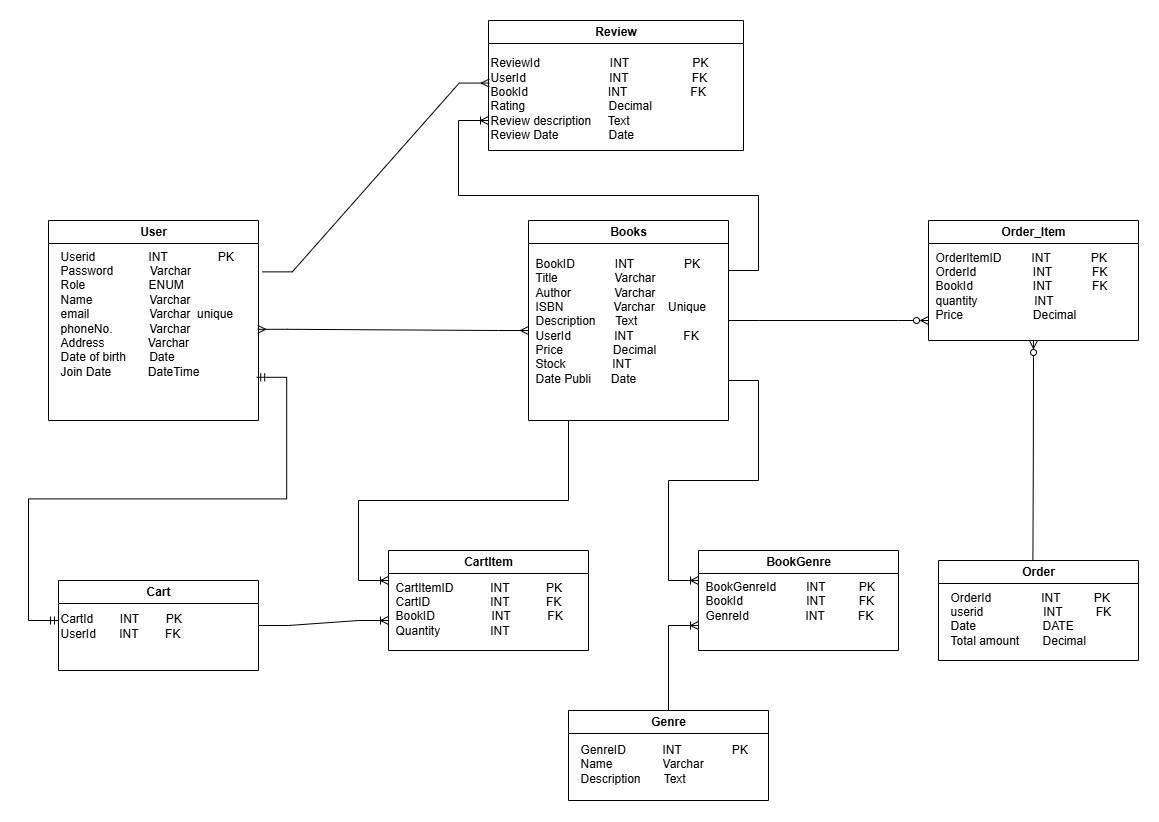

The diagram above was exported from draw.io. Its source (the exported page's mxGraphModel, read from the mxfile embedded in the PNG):
<mxGraphModel dx="1603" dy="2052" grid="1" gridSize="10" guides="1" tooltips="1" connect="1" arrows="1" fold="1" page="1" pageScale="1" pageWidth="827" pageHeight="1169" math="0" shadow="0">
  <root>
    <mxCell id="WIyWlLk6GJQsqaUBKTNV-0" />
    <mxCell id="WIyWlLk6GJQsqaUBKTNV-1" parent="WIyWlLk6GJQsqaUBKTNV-0" />
    <mxCell id="CuG_FMOlrBrPZ7ftSwtN-5" value="User" style="swimlane;whiteSpace=wrap;html=1;" vertex="1" parent="WIyWlLk6GJQsqaUBKTNV-1">
      <mxGeometry x="50" y="40" width="210" height="200" as="geometry" />
    </mxCell>
    <mxCell id="CuG_FMOlrBrPZ7ftSwtN-15" value="&lt;div&gt;&lt;span style=&quot;background-color: transparent; color: light-dark(rgb(0, 0, 0), rgb(255, 255, 255));&quot;&gt;Userid&amp;nbsp; &amp;nbsp; &amp;nbsp; &amp;nbsp; &amp;nbsp; &amp;nbsp; &amp;nbsp; &amp;nbsp; INT&amp;nbsp; &amp;nbsp; &amp;nbsp; &amp;nbsp; &amp;nbsp; &amp;nbsp; &amp;nbsp; &amp;nbsp;PK&lt;/span&gt;&lt;/div&gt;&lt;div&gt;&lt;span style=&quot;background-color: transparent; color: light-dark(rgb(0, 0, 0), rgb(255, 255, 255));&quot;&gt;Password&amp;nbsp; &amp;nbsp; &amp;nbsp; &amp;nbsp; &amp;nbsp; &amp;nbsp;Varchar&lt;/span&gt;&lt;/div&gt;&lt;div style=&quot;text-align: center;&quot;&gt;&lt;div style=&quot;text-align: left;&quot;&gt;&lt;span style=&quot;background-color: transparent; color: light-dark(rgb(0, 0, 0), rgb(255, 255, 255));&quot;&gt;Role&amp;nbsp; &amp;nbsp; &amp;nbsp; &amp;nbsp; &amp;nbsp; &amp;nbsp; &amp;nbsp; &amp;nbsp; &amp;nbsp; &amp;nbsp;ENUM&lt;/span&gt;&lt;/div&gt;&lt;div style=&quot;text-align: left;&quot;&gt;Name&amp;nbsp; &amp;nbsp; &amp;nbsp; &amp;nbsp; &amp;nbsp; &amp;nbsp; &amp;nbsp; &amp;nbsp; &amp;nbsp;Varchar&lt;/div&gt;&lt;div style=&quot;text-align: left;&quot;&gt;email&amp;nbsp; &amp;nbsp; &amp;nbsp; &amp;nbsp; &amp;nbsp; &amp;nbsp; &amp;nbsp; &amp;nbsp; &amp;nbsp; Varchar&amp;nbsp; unique&lt;/div&gt;&lt;div style=&quot;text-align: left;&quot;&gt;phoneNo.&amp;nbsp; &amp;nbsp; &amp;nbsp; &amp;nbsp; &amp;nbsp; &amp;nbsp;Varchar&lt;/div&gt;&lt;div style=&quot;text-align: left;&quot;&gt;Address&amp;nbsp; &amp;nbsp; &amp;nbsp; &amp;nbsp; &amp;nbsp; &amp;nbsp; &amp;nbsp;Varchar&lt;/div&gt;&lt;div style=&quot;text-align: left;&quot;&gt;Date of birth&amp;nbsp; &amp;nbsp; &amp;nbsp; &amp;nbsp;Date&lt;/div&gt;&lt;div style=&quot;text-align: left;&quot;&gt;Join Date&amp;nbsp; &amp;nbsp; &amp;nbsp; &amp;nbsp; &amp;nbsp; &amp;nbsp;DateTime&lt;/div&gt;&lt;div style=&quot;text-align: left;&quot;&gt;&lt;br&gt;&lt;/div&gt;&lt;/div&gt;" style="text;html=1;align=left;verticalAlign=middle;resizable=0;points=[];autosize=1;strokeColor=none;fillColor=none;" vertex="1" parent="CuG_FMOlrBrPZ7ftSwtN-5">
      <mxGeometry x="10" y="20" width="200" height="160" as="geometry" />
    </mxCell>
    <mxCell id="CuG_FMOlrBrPZ7ftSwtN-8" value="Books" style="swimlane;whiteSpace=wrap;html=1;" vertex="1" parent="WIyWlLk6GJQsqaUBKTNV-1">
      <mxGeometry x="530" y="40" width="200" height="200" as="geometry" />
    </mxCell>
    <mxCell id="CuG_FMOlrBrPZ7ftSwtN-14" value="&lt;div&gt;BookID&amp;nbsp; &amp;nbsp; &amp;nbsp; &amp;nbsp; &amp;nbsp; &amp;nbsp; INT&amp;nbsp; &amp;nbsp; &amp;nbsp; &amp;nbsp; &amp;nbsp; &amp;nbsp; &amp;nbsp; &amp;nbsp;PK&lt;/div&gt;&lt;div&gt;Title&amp;nbsp; &amp;nbsp; &amp;nbsp; &amp;nbsp; &amp;nbsp; &amp;nbsp; &amp;nbsp; &amp;nbsp; &amp;nbsp;Varchar&lt;/div&gt;&lt;div&gt;Author&amp;nbsp; &amp;nbsp; &amp;nbsp; &amp;nbsp; &amp;nbsp; &amp;nbsp; &amp;nbsp;Varchar&lt;/div&gt;&lt;div&gt;ISBN&amp;nbsp; &amp;nbsp; &amp;nbsp; &amp;nbsp; &amp;nbsp; &amp;nbsp; &amp;nbsp; &amp;nbsp;Varchar&amp;nbsp; &amp;nbsp; Unique&lt;/div&gt;&lt;div&gt;Description&amp;nbsp; &amp;nbsp; &amp;nbsp; Text&lt;/div&gt;&lt;div&gt;UserId&amp;nbsp; &amp;nbsp; &amp;nbsp; &amp;nbsp; &amp;nbsp; &amp;nbsp; &amp;nbsp;INT&amp;nbsp; &amp;nbsp; &amp;nbsp; &amp;nbsp; &amp;nbsp; &amp;nbsp; &amp;nbsp; &amp;nbsp;FK&lt;/div&gt;&lt;div&gt;Price&amp;nbsp; &amp;nbsp; &amp;nbsp; &amp;nbsp; &amp;nbsp; &amp;nbsp; &amp;nbsp; &amp;nbsp;Decimal&lt;/div&gt;&lt;div&gt;Stock&amp;nbsp; &amp;nbsp; &amp;nbsp; &amp;nbsp; &amp;nbsp; &amp;nbsp; &amp;nbsp; INT&amp;nbsp;&lt;/div&gt;&lt;div style=&quot;text-align: justify;&quot;&gt;Date Publi&amp;nbsp; &amp;nbsp; &amp;nbsp; Date&lt;/div&gt;" style="text;html=1;align=left;verticalAlign=middle;resizable=0;points=[];autosize=1;strokeColor=none;fillColor=none;" vertex="1" parent="CuG_FMOlrBrPZ7ftSwtN-8">
      <mxGeometry x="5" y="30" width="190" height="140" as="geometry" />
    </mxCell>
    <mxCell id="CuG_FMOlrBrPZ7ftSwtN-10" value="Order" style="swimlane;whiteSpace=wrap;html=1;" vertex="1" parent="WIyWlLk6GJQsqaUBKTNV-1">
      <mxGeometry x="940" y="380" width="200" height="100" as="geometry" />
    </mxCell>
    <mxCell id="CuG_FMOlrBrPZ7ftSwtN-11" value="OrderId&amp;nbsp; &amp;nbsp; &amp;nbsp; &amp;nbsp; &amp;nbsp; &amp;nbsp; &amp;nbsp; &amp;nbsp;INT&amp;nbsp; &amp;nbsp; &amp;nbsp; &amp;nbsp; &amp;nbsp; PK&lt;div&gt;userid&amp;nbsp; &amp;nbsp; &amp;nbsp; &amp;nbsp; &amp;nbsp; &amp;nbsp; &amp;nbsp; &amp;nbsp; &amp;nbsp; INT&amp;nbsp; &amp;nbsp; &amp;nbsp; &amp;nbsp; &amp;nbsp; FK&lt;/div&gt;&lt;div&gt;Date&amp;nbsp; &amp;nbsp; &amp;nbsp; &amp;nbsp; &amp;nbsp; &amp;nbsp; &amp;nbsp; &amp;nbsp; &amp;nbsp; &amp;nbsp; DATE&lt;/div&gt;&lt;div&gt;Total amount&amp;nbsp; &amp;nbsp; &amp;nbsp; &amp;nbsp;Decimal&lt;/div&gt;&lt;div&gt;&lt;br&gt;&lt;/div&gt;" style="text;html=1;align=left;verticalAlign=middle;resizable=0;points=[];autosize=1;strokeColor=none;fillColor=none;" vertex="1" parent="CuG_FMOlrBrPZ7ftSwtN-10">
      <mxGeometry x="10" y="20" width="180" height="90" as="geometry" />
    </mxCell>
    <mxCell id="CuG_FMOlrBrPZ7ftSwtN-12" value="Review" style="swimlane;whiteSpace=wrap;html=1;" vertex="1" parent="WIyWlLk6GJQsqaUBKTNV-1">
      <mxGeometry x="490" y="-160" width="255" height="130" as="geometry" />
    </mxCell>
    <mxCell id="CuG_FMOlrBrPZ7ftSwtN-13" value="ReviewId&amp;nbsp; &amp;nbsp; &amp;nbsp; &amp;nbsp; &amp;nbsp; &amp;nbsp; &amp;nbsp; &amp;nbsp; &amp;nbsp; &amp;nbsp; &amp;nbsp;INT&amp;nbsp; &amp;nbsp; &amp;nbsp; &amp;nbsp; &amp;nbsp; &amp;nbsp; &amp;nbsp; &amp;nbsp; &amp;nbsp; &amp;nbsp;PK&lt;div&gt;UserId&amp;nbsp; &amp;nbsp; &amp;nbsp; &amp;nbsp; &amp;nbsp; &amp;nbsp; &amp;nbsp; &amp;nbsp; &amp;nbsp; &amp;nbsp; &amp;nbsp; &amp;nbsp; &amp;nbsp;INT&amp;nbsp; &amp;nbsp; &amp;nbsp; &amp;nbsp; &amp;nbsp; &amp;nbsp; &amp;nbsp; &amp;nbsp; &amp;nbsp; &amp;nbsp;FK&lt;/div&gt;&lt;div&gt;BookId&amp;nbsp; &amp;nbsp; &amp;nbsp; &amp;nbsp; &amp;nbsp; &amp;nbsp; &amp;nbsp; &amp;nbsp; &amp;nbsp; &amp;nbsp; &amp;nbsp; &amp;nbsp; INT&amp;nbsp; &amp;nbsp; &amp;nbsp; &amp;nbsp; &amp;nbsp; &amp;nbsp; &amp;nbsp; &amp;nbsp; &amp;nbsp; &amp;nbsp;FK&lt;/div&gt;&lt;div&gt;Rating&amp;nbsp; &amp;nbsp; &amp;nbsp; &amp;nbsp; &amp;nbsp; &amp;nbsp; &amp;nbsp; &amp;nbsp; &amp;nbsp; &amp;nbsp; &amp;nbsp; &amp;nbsp; &amp;nbsp;Decimal&amp;nbsp; &amp;nbsp;&amp;nbsp;&lt;/div&gt;&lt;div&gt;Review description&amp;nbsp; &amp;nbsp; &amp;nbsp;Text&lt;/div&gt;&lt;div&gt;Review Date&amp;nbsp; &amp;nbsp; &amp;nbsp; &amp;nbsp; &amp;nbsp; &amp;nbsp; &amp;nbsp; &amp;nbsp;Date&lt;/div&gt;&lt;div&gt;&lt;br&gt;&lt;/div&gt;" style="text;html=1;align=left;verticalAlign=middle;resizable=0;points=[];autosize=1;strokeColor=none;fillColor=none;" vertex="1" parent="CuG_FMOlrBrPZ7ftSwtN-12">
      <mxGeometry y="30" width="240" height="110" as="geometry" />
    </mxCell>
    <mxCell id="CuG_FMOlrBrPZ7ftSwtN-16" value="Cart" style="swimlane;whiteSpace=wrap;html=1;" vertex="1" parent="WIyWlLk6GJQsqaUBKTNV-1">
      <mxGeometry x="60" y="400" width="200" height="90" as="geometry" />
    </mxCell>
    <mxCell id="CuG_FMOlrBrPZ7ftSwtN-18" value="CartId&amp;nbsp; &amp;nbsp; &amp;nbsp; &amp;nbsp; INT&amp;nbsp; &amp;nbsp; &amp;nbsp; &amp;nbsp; PK&lt;div&gt;UserId&amp;nbsp; &amp;nbsp; &amp;nbsp; &amp;nbsp;INT&amp;nbsp; &amp;nbsp; &amp;nbsp; &amp;nbsp; FK&lt;/div&gt;" style="text;html=1;align=left;verticalAlign=middle;resizable=0;points=[];autosize=1;strokeColor=none;fillColor=none;" vertex="1" parent="CuG_FMOlrBrPZ7ftSwtN-16">
      <mxGeometry y="25" width="140" height="40" as="geometry" />
    </mxCell>
    <mxCell id="CuG_FMOlrBrPZ7ftSwtN-19" value="Order_Item" style="swimlane;whiteSpace=wrap;html=1;" vertex="1" parent="WIyWlLk6GJQsqaUBKTNV-1">
      <mxGeometry x="930" y="40" width="210" height="120" as="geometry" />
    </mxCell>
    <mxCell id="CuG_FMOlrBrPZ7ftSwtN-20" value="OrderItemID&amp;nbsp; &amp;nbsp; &amp;nbsp; &amp;nbsp; &amp;nbsp;INT&amp;nbsp; &amp;nbsp; &amp;nbsp; &amp;nbsp; &amp;nbsp; &amp;nbsp; PK&lt;div&gt;OrderId&amp;nbsp; &amp;nbsp; &amp;nbsp; &amp;nbsp; &amp;nbsp; &amp;nbsp; &amp;nbsp; &amp;nbsp; &amp;nbsp;INT&amp;nbsp; &amp;nbsp; &amp;nbsp; &amp;nbsp; &amp;nbsp; &amp;nbsp; FK&lt;/div&gt;&lt;div&gt;BookId&amp;nbsp; &amp;nbsp; &amp;nbsp; &amp;nbsp; &amp;nbsp; &amp;nbsp; &amp;nbsp; &amp;nbsp; &amp;nbsp; INT&amp;nbsp; &amp;nbsp; &amp;nbsp; &amp;nbsp; &amp;nbsp; &amp;nbsp; FK&lt;/div&gt;&lt;div&gt;quantity&amp;nbsp; &amp;nbsp; &amp;nbsp; &amp;nbsp; &amp;nbsp; &amp;nbsp; &amp;nbsp; &amp;nbsp; &amp;nbsp;INT&amp;nbsp; &amp;nbsp; &amp;nbsp;&amp;nbsp;&lt;/div&gt;&lt;div&gt;Price&amp;nbsp; &amp;nbsp; &amp;nbsp; &amp;nbsp; &amp;nbsp; &amp;nbsp; &amp;nbsp; &amp;nbsp; &amp;nbsp; &amp;nbsp; &amp;nbsp;Decimal&lt;/div&gt;" style="text;html=1;align=left;verticalAlign=middle;resizable=0;points=[];autosize=1;strokeColor=none;fillColor=none;" vertex="1" parent="CuG_FMOlrBrPZ7ftSwtN-19">
      <mxGeometry x="5" y="20" width="200" height="90" as="geometry" />
    </mxCell>
    <mxCell id="CuG_FMOlrBrPZ7ftSwtN-23" value="Genre" style="swimlane;whiteSpace=wrap;html=1;" vertex="1" parent="WIyWlLk6GJQsqaUBKTNV-1">
      <mxGeometry x="570" y="530" width="200" height="90" as="geometry" />
    </mxCell>
    <mxCell id="CuG_FMOlrBrPZ7ftSwtN-24" value="GenreID&amp;nbsp; &amp;nbsp; &amp;nbsp; &amp;nbsp; &amp;nbsp; &amp;nbsp;INT&amp;nbsp; &amp;nbsp; &amp;nbsp; &amp;nbsp; &amp;nbsp; &amp;nbsp; &amp;nbsp; &amp;nbsp;PK&lt;div&gt;Name&amp;nbsp; &amp;nbsp; &amp;nbsp; &amp;nbsp; &amp;nbsp; &amp;nbsp; &amp;nbsp; &amp;nbsp;Varchar&lt;/div&gt;&lt;div&gt;Description&amp;nbsp; &amp;nbsp; &amp;nbsp; &amp;nbsp;Text&lt;/div&gt;" style="text;html=1;align=left;verticalAlign=middle;resizable=0;points=[];autosize=1;strokeColor=none;fillColor=none;" vertex="1" parent="CuG_FMOlrBrPZ7ftSwtN-23">
      <mxGeometry x="10" y="23" width="190" height="60" as="geometry" />
    </mxCell>
    <mxCell id="CuG_FMOlrBrPZ7ftSwtN-26" value="BookGenre" style="swimlane;whiteSpace=wrap;html=1;" vertex="1" parent="WIyWlLk6GJQsqaUBKTNV-1">
      <mxGeometry x="700" y="370" width="200" height="100" as="geometry" />
    </mxCell>
    <mxCell id="CuG_FMOlrBrPZ7ftSwtN-27" value="BookGenreId&amp;nbsp; &amp;nbsp; &amp;nbsp; &amp;nbsp; &amp;nbsp;INT&amp;nbsp; &amp;nbsp; &amp;nbsp; &amp;nbsp; &amp;nbsp; PK&lt;div&gt;BookId&amp;nbsp; &amp;nbsp; &amp;nbsp; &amp;nbsp; &amp;nbsp; &amp;nbsp; &amp;nbsp; &amp;nbsp; &amp;nbsp; &amp;nbsp;INT&amp;nbsp; &amp;nbsp; &amp;nbsp; &amp;nbsp; &amp;nbsp; FK&lt;/div&gt;&lt;div&gt;GenreId&amp;nbsp; &amp;nbsp; &amp;nbsp; &amp;nbsp; &amp;nbsp; &amp;nbsp; &amp;nbsp; &amp;nbsp; &amp;nbsp;INT&amp;nbsp; &amp;nbsp; &amp;nbsp; &amp;nbsp; &amp;nbsp; FK&lt;/div&gt;" style="text;html=1;align=left;verticalAlign=middle;resizable=0;points=[];autosize=1;strokeColor=none;fillColor=none;" vertex="1" parent="CuG_FMOlrBrPZ7ftSwtN-26">
      <mxGeometry x="5" y="20" width="190" height="60" as="geometry" />
    </mxCell>
    <mxCell id="JGpqrA97igKCs-OGu0SQ-0" value="" style="edgeStyle=entityRelationEdgeStyle;fontSize=12;html=1;endArrow=ERmany;startArrow=ERmany;rounded=0;exitX=0.996;exitY=0.555;exitDx=0;exitDy=0;exitPerimeter=0;" edge="1" parent="WIyWlLk6GJQsqaUBKTNV-1" source="CuG_FMOlrBrPZ7ftSwtN-15">
      <mxGeometry width="100" height="100" relative="1" as="geometry">
        <mxPoint x="380" y="170" as="sourcePoint" />
        <mxPoint x="530" y="150" as="targetPoint" />
      </mxGeometry>
    </mxCell>
    <mxCell id="JGpqrA97igKCs-OGu0SQ-1" value="" style="edgeStyle=orthogonalEdgeStyle;fontSize=12;html=1;endArrow=ERzeroToMany;rounded=0;entryX=0.5;entryY=1;entryDx=0;entryDy=0;endFill=0;" edge="1" parent="WIyWlLk6GJQsqaUBKTNV-1" target="CuG_FMOlrBrPZ7ftSwtN-19">
      <mxGeometry width="100" height="100" relative="1" as="geometry">
        <mxPoint x="1034.41" y="380" as="sourcePoint" />
        <mxPoint x="1034.41" y="260" as="targetPoint" />
      </mxGeometry>
    </mxCell>
    <mxCell id="JGpqrA97igKCs-OGu0SQ-5" value="" style="edgeStyle=entityRelationEdgeStyle;fontSize=12;html=1;endArrow=ERzeroToMany;rounded=0;exitX=1;exitY=0.5;exitDx=0;exitDy=0;endFill=0;" edge="1" parent="WIyWlLk6GJQsqaUBKTNV-1" source="CuG_FMOlrBrPZ7ftSwtN-8">
      <mxGeometry width="100" height="100" relative="1" as="geometry">
        <mxPoint x="780" y="140" as="sourcePoint" />
        <mxPoint x="930" y="140" as="targetPoint" />
      </mxGeometry>
    </mxCell>
    <mxCell id="CuG_FMOlrBrPZ7ftSwtN-28" value="CartItem" style="swimlane;whiteSpace=wrap;html=1;startSize=23;" vertex="1" parent="WIyWlLk6GJQsqaUBKTNV-1">
      <mxGeometry x="390" y="370" width="200" height="100" as="geometry" />
    </mxCell>
    <mxCell id="CuG_FMOlrBrPZ7ftSwtN-29" value="&lt;div&gt;CartItemID&amp;nbsp; &amp;nbsp; &amp;nbsp; &amp;nbsp; &amp;nbsp; &amp;nbsp;INT&amp;nbsp; &amp;nbsp; &amp;nbsp; &amp;nbsp; &amp;nbsp; &amp;nbsp;PK&lt;/div&gt;&lt;div&gt;CartID&amp;nbsp; &amp;nbsp; &amp;nbsp; &amp;nbsp; &amp;nbsp; &amp;nbsp; &amp;nbsp; &amp;nbsp; &amp;nbsp; INT&amp;nbsp; &amp;nbsp; &amp;nbsp; &amp;nbsp; &amp;nbsp; &amp;nbsp;FK&lt;/div&gt;&lt;div&gt;BookID&amp;nbsp; &amp;nbsp; &amp;nbsp; &amp;nbsp; &amp;nbsp; &amp;nbsp; &amp;nbsp; &amp;nbsp; &amp;nbsp;INT&amp;nbsp; &amp;nbsp; &amp;nbsp; &amp;nbsp; &amp;nbsp; &amp;nbsp;FK&lt;/div&gt;&lt;div&gt;Quantity&amp;nbsp; &amp;nbsp; &amp;nbsp; &amp;nbsp; &amp;nbsp; &amp;nbsp; &amp;nbsp; &amp;nbsp;INT&lt;/div&gt;&lt;div&gt;&lt;br&gt;&lt;/div&gt;" style="text;html=1;align=left;verticalAlign=middle;resizable=0;points=[];autosize=1;strokeColor=none;fillColor=none;" vertex="1" parent="CuG_FMOlrBrPZ7ftSwtN-28">
      <mxGeometry x="5" y="20" width="190" height="90" as="geometry" />
    </mxCell>
    <mxCell id="JGpqrA97igKCs-OGu0SQ-7" value="" style="edgeStyle=entityRelationEdgeStyle;fontSize=12;html=1;endArrow=ERmandOne;startArrow=ERmandOne;rounded=0;exitX=0.991;exitY=0.855;exitDx=0;exitDy=0;exitPerimeter=0;" edge="1" parent="WIyWlLk6GJQsqaUBKTNV-1" source="CuG_FMOlrBrPZ7ftSwtN-15">
      <mxGeometry width="100" height="100" relative="1" as="geometry">
        <mxPoint x="-30" y="280" as="sourcePoint" />
        <mxPoint x="60" y="440" as="targetPoint" />
      </mxGeometry>
    </mxCell>
    <mxCell id="JGpqrA97igKCs-OGu0SQ-10" value="" style="edgeStyle=entityRelationEdgeStyle;fontSize=12;html=1;endArrow=ERoneToMany;rounded=0;entryX=0;entryY=0.75;entryDx=0;entryDy=0;" edge="1" parent="WIyWlLk6GJQsqaUBKTNV-1" target="CuG_FMOlrBrPZ7ftSwtN-26">
      <mxGeometry width="100" height="100" relative="1" as="geometry">
        <mxPoint x="640" y="530" as="sourcePoint" />
        <mxPoint x="700" y="507" as="targetPoint" />
      </mxGeometry>
    </mxCell>
    <mxCell id="JGpqrA97igKCs-OGu0SQ-11" value="" style="edgeStyle=entityRelationEdgeStyle;fontSize=12;html=1;endArrow=ERoneToMany;rounded=0;" edge="1" parent="WIyWlLk6GJQsqaUBKTNV-1">
      <mxGeometry width="100" height="100" relative="1" as="geometry">
        <mxPoint x="730" y="200" as="sourcePoint" />
        <mxPoint x="700" y="400" as="targetPoint" />
      </mxGeometry>
    </mxCell>
    <mxCell id="JGpqrA97igKCs-OGu0SQ-12" value="" style="edgeStyle=entityRelationEdgeStyle;fontSize=12;html=1;endArrow=ERoneToMany;rounded=0;exitX=1;exitY=0.5;exitDx=0;exitDy=0;" edge="1" parent="WIyWlLk6GJQsqaUBKTNV-1" source="CuG_FMOlrBrPZ7ftSwtN-16">
      <mxGeometry width="100" height="100" relative="1" as="geometry">
        <mxPoint x="230" y="460" as="sourcePoint" />
        <mxPoint x="390" y="440" as="targetPoint" />
        <Array as="points">
          <mxPoint x="310" y="530" />
        </Array>
      </mxGeometry>
    </mxCell>
    <mxCell id="JGpqrA97igKCs-OGu0SQ-13" value="" style="edgeStyle=entityRelationEdgeStyle;fontSize=12;html=1;endArrow=ERoneToMany;rounded=0;" edge="1" parent="WIyWlLk6GJQsqaUBKTNV-1">
      <mxGeometry width="100" height="100" relative="1" as="geometry">
        <mxPoint x="540" y="240" as="sourcePoint" />
        <mxPoint x="390" y="400" as="targetPoint" />
      </mxGeometry>
    </mxCell>
    <mxCell id="JGpqrA97igKCs-OGu0SQ-14" value="" style="edgeStyle=entityRelationEdgeStyle;fontSize=12;html=1;endArrow=ERmany;rounded=0;exitX=1.019;exitY=0.196;exitDx=0;exitDy=0;exitPerimeter=0;entryX=0.003;entryY=0.296;entryDx=0;entryDy=0;entryPerimeter=0;" edge="1" parent="WIyWlLk6GJQsqaUBKTNV-1" source="CuG_FMOlrBrPZ7ftSwtN-15" target="CuG_FMOlrBrPZ7ftSwtN-13">
      <mxGeometry width="100" height="100" relative="1" as="geometry">
        <mxPoint x="175" y="-100" as="sourcePoint" />
        <mxPoint x="500" y="-300" as="targetPoint" />
      </mxGeometry>
    </mxCell>
    <mxCell id="JGpqrA97igKCs-OGu0SQ-16" value="" style="edgeStyle=entityRelationEdgeStyle;fontSize=12;html=1;endArrow=ERoneToMany;rounded=0;" edge="1" parent="WIyWlLk6GJQsqaUBKTNV-1">
      <mxGeometry width="100" height="100" relative="1" as="geometry">
        <mxPoint x="730" y="90" as="sourcePoint" />
        <mxPoint x="490" y="-60" as="targetPoint" />
      </mxGeometry>
    </mxCell>
  </root>
</mxGraphModel>